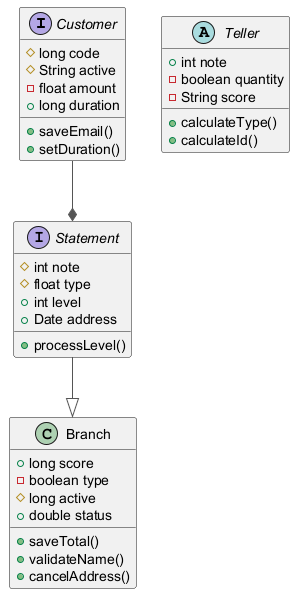

The diagram above was rendered by PlantUML. Its source (embedded in the PNG):
@startuml
skinparam ArrowColor #555555
interface Customer {
  #long code
  #String active
  -float amount
  +long duration
  +saveEmail()
  +setDuration()
}
class Branch {
  +long score
  -boolean type
  #long active
  +double status
  +saveTotal()
  +validateName()
  +cancelAddress()
}
abstract class Teller {
  +int note
  -boolean quantity
  -String score
  +calculateType()
  +calculateId()
}
interface Statement {
  #int note
  #float type
  +int level
  +Date address
  +processLevel()
}
Customer --* Statement
Statement --|> Branch
@enduml